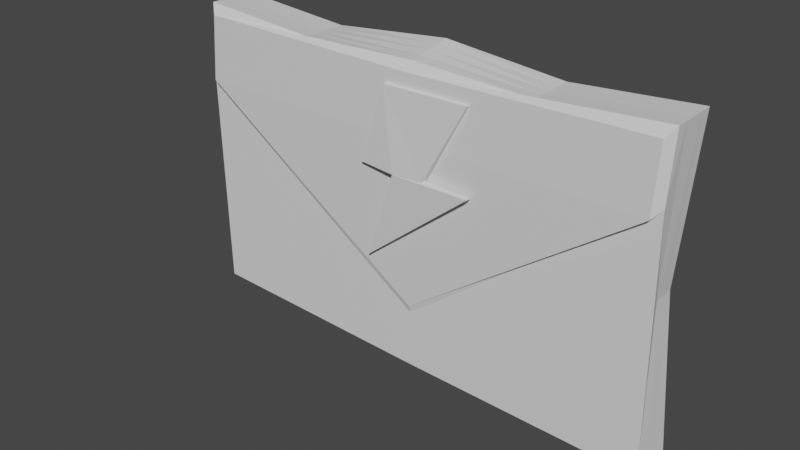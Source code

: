 # Source: fr_m_electricityBill.blend  (saved by Blender 2.92.15; exported with 4.5.12 LTS)
import bpy
from mathutils import Matrix  # noqa: F401  (used for matrix-valued properties, if any)

bpy.ops.wm.read_factory_settings(use_empty=True)
scene = bpy.context.scene
scene.name = 'Scene'

# ---- collections
col_collection = bpy.data.collections.new('Collection'); scene.collection.children.link(col_collection)

# ---- materials (node trees are filled in below, after node groups)
mat_material_002 = bpy.data.materials.new('Material.002')
mat_material_002.use_transparent_shadow = False
mat_material_001 = bpy.data.materials.new('Material.001')
mat_material_001.use_transparent_shadow = False

# ---- material node trees
mat_material_002.use_nodes = True; mat_material_002.node_tree.nodes.clear()
_N = mat_material_002.node_tree.nodes; _L = mat_material_002.node_tree.links
n0 = _N.new('ShaderNodeBsdfPrincipled'); n0.name = 'Principled BSDF'; n0.location = (10, 300)
n0.distribution = 'GGX'
n0.subsurface_method = 'BURLEY'
n0.inputs[3].default_value = 1.45
n0.inputs[27].default_value = (0.0, 0.0, 0.0, 1.0)
n0.inputs[28].default_value = 1.0
n1 = _N.new('ShaderNodeOutputMaterial'); n1.name = 'Material Output'; n1.location = (300, 300)
_L.new(n0.outputs[0], n1.inputs[0])
n1.is_active_output = True
mat_material_001.use_nodes = True; mat_material_001.node_tree.nodes.clear()
_N = mat_material_001.node_tree.nodes; _L = mat_material_001.node_tree.links
n0 = _N.new('ShaderNodeBsdfPrincipled'); n0.name = 'Principled BSDF'; n0.location = (10, 300)
n0.distribution = 'GGX'
n0.subsurface_method = 'BURLEY'
n0.inputs[3].default_value = 1.45
n0.inputs[27].default_value = (0.0, 0.0, 0.0, 1.0)
n0.inputs[28].default_value = 1.0
n1 = _N.new('ShaderNodeOutputMaterial'); n1.name = 'Material Output'; n1.location = (300, 300)
_L.new(n0.outputs[0], n1.inputs[0])
n1.is_active_output = True

# ---- world
world_world = bpy.data.worlds.new('World'); scene.world = world_world
world_world.use_nodes = True; world_world.node_tree.nodes.clear()
_N = world_world.node_tree.nodes; _L = world_world.node_tree.links
n0 = _N.new('ShaderNodeOutputWorld'); n0.name = 'World Output'; n0.location = (300, 300)
n1 = _N.new('ShaderNodeBackground'); n1.name = 'Background'; n1.location = (10, 300)
n1.inputs[0].default_value = (0.05088, 0.05088, 0.05088, 1.0)
_L.new(n1.outputs[0], n0.inputs[0])
n0.is_active_output = True
world_world.color = (0.05088, 0.05088, 0.05088)
world_world.use_sun_shadow = False
world_world.sun_shadow_jitter_overblur = 0.0

# ---- meshes
me_cube_001 = bpy.data.meshes.new('Cube.001')
me_cube_001.from_pydata([(-0.2423, -0.32, -0.2264), (-0.25, -0.25, 0.2063), (-0.25, 0.25, -0.2407), (-0.25, 0.25, 0.2143), (0.2422, -0.32, -0.2254), (0.25, -0.25, 0.2326), (0.25, 0.25, -0.2414), (0.25, 0.25, 0.2398), (-0.25, 0.0, -0.2407), (-0.2479, -0.32, -0.1268), (-0.25, 0.0, 0.2106), (-0.2632, 0.25, 5.527e-05), (0.0, 0.25, -0.2447), (0.0, 0.25, 0.2219), (0.2372, 0.25, 1.976e-05), (0.25, 0.0, -0.2407), (0.25, 0.0, 0.2363), (0.2382, -0.32, -0.126), (0.0, -0.32, -0.22), (0.0, -0.25, 0.2219), (0.0, 0.0, 0.2201), (0.0, 0.0, -0.2382), (0.0, -0.2691, 0.1238), (0.2379, 0.0, 5.335e-05), (0.0, 0.25, 5.335e-05), (-0.264, 0.0, 5.335e-05), (0.2464, -0.25, -0.1389), (0.25, -0.25, -0.2407), (0.0, -0.25, -0.2338), (-0.25, -0.25, -0.2414), (-0.2549, -0.25, -0.1395), (0.0, -0.25, 0.1348), (-0.25, -0.125, -0.241), (-0.125, 0.25, -0.2261), (0.25, 0.125, -0.241), (0.125, -0.25, -0.2261), (-0.25, 0.125, -0.2406), (0.125, 0.25, -0.2277), (0.25, -0.125, -0.2406), (-0.125, -0.25, -0.2277), (0.0, -0.125, -0.2352), (0.0, 0.125, -0.2415), (-0.125, 0.0, -0.2261), (0.125, 0.0, -0.2261), (0.125, 0.125, -0.2267), (-0.125, 0.125, -0.2259), (-0.125, -0.125, -0.2267), (0.125, -0.125, -0.2259)], [], [(25, 11, 3, 10), (24, 14, 7, 13), (23, 26, 5, 16), (31, 30, 1, 19), (47, 35, 27, 38), (20, 19, 1, 10), (16, 5, 19, 20), (7, 16, 20, 13), (13, 20, 10, 3), (46, 39, 28, 40), (45, 42, 21, 41), (44, 43, 15, 34), (26, 31, 19, 5), (15, 38, 27, 26, 23), (6, 34, 15, 23, 14), (14, 23, 16, 7), (12, 37, 6, 14, 24), (2, 33, 12, 24, 11), (11, 24, 13, 3), (8, 36, 2, 11, 25), (29, 32, 8, 25, 30), (30, 25, 10, 1), (4, 18, 0, 9, 22, 17), (17, 26, 27, 4), (4, 27, 35, 28, 18), (0, 29, 30, 9), (18, 28, 39, 29, 0), (9, 30, 31, 22), (22, 31, 26, 17), (41, 21, 43, 44), (12, 41, 44, 37), (37, 44, 34, 6), (36, 8, 42, 45), (2, 36, 45, 33), (33, 45, 41, 12), (32, 29, 39, 46), (8, 32, 46, 42), (42, 46, 40, 21), (40, 28, 35, 47), (21, 40, 47, 43), (43, 47, 38, 15)])
_uv = me_cube_001.uv_layers.new(name='UVMap')
_uv.uv.foreach_set('vector', [0.4572, 0.5253, 0.4574, 0.3652, 0.3203, 0.3653, 0.3224, 0.5254, 0.1515, 0.5275, 0.1535, 0.3756, 0.0, 0.3654, 0.009418, 0.5257, 0.4738, 0.205, 0.5629, 0.04494, 0.3249, 0.04497, 0.3226, 0.2051, 0.7041, 0.1635, 0.8663, 0.0, 0.645, 0.003415, 0.6352, 0.1636, 0.2402, 0.2404, 0.2402, 0.3205, 0.3203, 0.3203, 0.3203, 0.2402, 0.7719, 0.5258, 0.6117, 0.5257, 0.6117, 0.6862, 0.7719, 0.686, 0.7719, 0.3653, 0.6117, 0.3655, 0.6117, 0.5257, 0.7719, 0.5258, 0.932, 0.3652, 0.7719, 0.3653, 0.7719, 0.5258, 0.932, 0.5257, 0.932, 0.5257, 0.7719, 0.5258, 0.7719, 0.686, 0.932, 0.6859, 0.08007, 0.2404, 0.08007, 0.3204, 0.1601, 0.3204, 0.1601, 0.2403, 0.08007, 0.08029, 0.08007, 0.1603, 0.1601, 0.1602, 0.1601, 0.0801, 0.2402, 0.08028, 0.2402, 0.1603, 0.3203, 0.1602, 0.3203, 0.0801, 0.8663, 0.3211, 0.7041, 0.1635, 0.6352, 0.1636, 0.6285, 0.3237, 0.6281, 0.2051, 0.628, 0.125, 0.6281, 0.04497, 0.5629, 0.04494, 0.4738, 0.205, 0.6285, 0.3652, 0.6283, 0.2852, 0.6281, 0.2051, 0.4738, 0.205, 0.4738, 0.3651, 0.4738, 0.3651, 0.4738, 0.205, 0.3226, 0.2051, 0.3203, 0.3652, 0.3082, 0.5295, 0.2984, 0.4493, 0.3082, 0.3694, 0.1535, 0.3756, 0.1515, 0.5275, 0.3037, 0.6896, 0.2953, 0.6094, 0.3082, 0.5295, 0.1515, 0.5275, 0.1493, 0.6961, 0.1493, 0.6961, 0.1515, 0.5275, 0.009418, 0.5257, 0.01221, 0.6859, 0.6115, 0.5257, 0.6116, 0.4457, 0.6117, 0.3656, 0.4574, 0.3652, 0.4572, 0.5253, 0.6117, 0.6858, 0.6116, 0.6058, 0.6115, 0.5257, 0.4572, 0.5253, 0.5464, 0.6856, 0.5464, 0.6856, 0.4572, 0.5253, 0.3224, 0.5254, 0.3249, 0.6855, 0.8368, 1.0, 0.8331, 0.8449, 0.8368, 0.6897, 0.7731, 0.6862, 0.6117, 0.8453, 0.7732, 0.9975, 0.5546, 0.0, 0.5629, 0.04494, 0.6281, 0.04497, 0.6183, 3.842e-05, 0.3153, 0.3653, 0.3203, 0.3203, 0.2402, 0.3205, 0.1601, 0.3204, 0.1601, 0.3654, 0.6021, 0.7308, 0.6117, 0.6858, 0.5464, 0.6856, 0.5383, 0.7306, 0.1601, 0.3654, 0.1601, 0.3204, 0.08007, 0.3204, 0.0, 0.3203, 0.004958, 0.3653, 0.0, 0.8666, 0.04507, 0.8666, 0.0275, 0.6961, 0.01535, 0.6971, 0.3928, 0.03036, 0.3989, 0.04259, 0.5629, 0.04494, 0.5546, 0.0, 0.1601, 0.0801, 0.1601, 0.1602, 0.2402, 0.1603, 0.2402, 0.08028, 0.1601, 0.0, 0.1601, 0.0801, 0.2402, 0.08028, 0.2402, 0.0002077, 0.2402, 0.0002077, 0.2402, 0.08028, 0.3203, 0.0801, 0.3203, 3.874e-05, 8.941e-08, 0.08011, 8.941e-08, 0.1602, 0.08007, 0.1603, 0.08007, 0.08029, 5.96e-08, 4.902e-05, 8.941e-08, 0.08011, 0.08007, 0.08029, 0.08007, 0.0002275, 0.08007, 0.0002275, 0.08007, 0.08029, 0.1601, 0.0801, 0.1601, 0.0, 5.96e-08, 0.2402, 0.0, 0.3203, 0.08007, 0.3204, 0.08007, 0.2404, 8.941e-08, 0.1602, 5.96e-08, 0.2402, 0.08007, 0.2404, 0.08007, 0.1603, 0.08007, 0.1603, 0.08007, 0.2404, 0.1601, 0.2403, 0.1601, 0.1602, 0.1601, 0.2403, 0.1601, 0.3204, 0.2402, 0.3205, 0.2402, 0.2404, 0.1601, 0.1602, 0.1601, 0.2403, 0.2402, 0.2404, 0.2402, 0.1603, 0.2402, 0.1603, 0.2402, 0.2404, 0.3203, 0.2402, 0.3203, 0.1602])
me_cube_001.materials.append(mat_material_002)
me_cube_001.use_remesh_fix_poles = True
me_cube_001.use_remesh_preserve_attributes = False
me_cube_001.use_mirror_vertex_groups = False
me_cube_001.update()
me_cube = bpy.data.meshes.new('Cube')
me_cube.from_pydata([(-0.04093, 0.1327, 0.0704), (-0.0849, 0.004982, 0.01535), (-0.01708, 0.0005642, 0.01916), (-0.07708, -0.1456, -0.05706), (0.1259, 0.000341, 0.01864), (0.04092, 0.003577, 0.01884), (0.1173, 0.134, 0.07113)], [], [(2, 1, 0, 6, 5, 4, 3)])
_uv = me_cube.uv_layers.new(name='UVMap')
_uv.uv.foreach_set('vector', [0.4695, 0.5311, 0.6921, 0.5498, 0.5264, 1.0, 0.006416, 0.9807, 0.2786, 0.5309, 0.0, 0.5079, 0.6921, 0.0])
me_cube.materials.append(mat_material_001)
me_cube.use_remesh_fix_poles = True
me_cube.use_remesh_preserve_attributes = False
me_cube.use_mirror_vertex_groups = False
me_cube.update()

# ---- objects
ob_cube = bpy.data.objects.new('Cube', me_cube_001)
ob_cube_001 = bpy.data.objects.new('Cube.001', me_cube)

# ---- transforms, parenting, visibility, modifiers, constraints
ob_cube.location = (0.0, 0.0, 0.0)
ob_cube.scale = (1.0, 0.09653, -0.6815)
ob_cube.lineart.crease_threshold = 0.0
ob_cube_001.location = (0.0, -0.02287, 0.04915)
ob_cube_001.rotation_euler = (1.148, -0.0, 0.0)
ob_cube_001.scale = (0.5751, 0.5751, 0.5751)
ob_cube_001.lineart.crease_threshold = 0.0
_m = ob_cube_001.modifiers.new('Solidify', 'SOLIDIFY')

# ---- collection membership
col_collection.objects.link(ob_cube)
col_collection.objects.link(ob_cube_001)

# ---- scene / render settings (as saved in the file)
scene.frame_start = 1; scene.frame_end = 250; scene.frame_set(1)
scene.render.engine = 'BLENDER_EEVEE_NEXT'
scene.cycles.use_denoising = False
scene.cycles.samples = 128
scene.cycles.sampling_pattern = 'TABULATED_SOBOL'
scene.cycles.use_adaptive_sampling = False
scene.cycles.use_light_tree = False
scene.view_settings.view_transform = 'Filmic'
bpy.context.view_layer.update()

# ---- added for rendering (the .blend has no active camera and no usable light): camera, sun
cam_auto = bpy.data.cameras.new('AutoCamera')
cam_auto.lens = 50.0
cam_auto.sensor_width = 36.0
cam_auto.clip_end = 1000.0
ob_auto_camera = bpy.data.objects.new('AutoCamera', cam_auto)
scene.collection.objects.link(ob_auto_camera)
ob_auto_camera.location = (0.572675, -0.726406, 0.465398)
ob_auto_camera.rotation_euler = (1.09748, -7.21219e-08, 0.694738)
scene.camera = ob_auto_camera
light_auto_sun = bpy.data.lights.new('AutoSun', 'SUN')
light_auto_sun.energy = 3.0
light_auto_sun.angle = 0.0523599
ob_auto_sun = bpy.data.objects.new('AutoSun', light_auto_sun)
scene.collection.objects.link(ob_auto_sun)
ob_auto_sun.rotation_euler = (0.872665, 0.174533, 0.523599)
bpy.context.view_layer.update()
